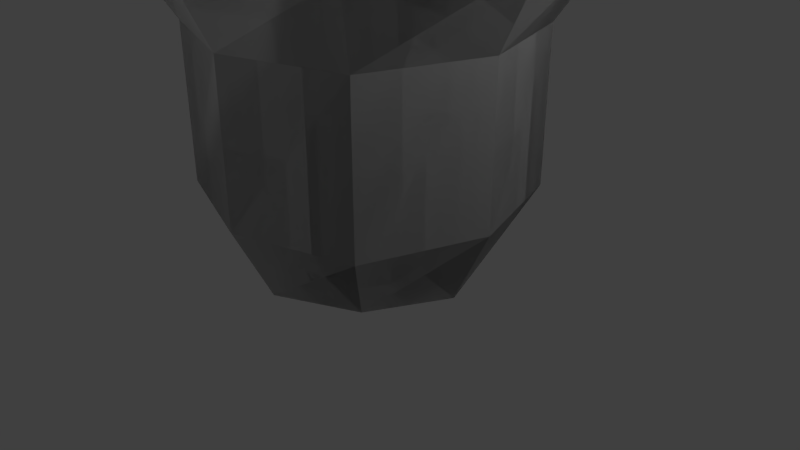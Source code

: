 # Source: fountain.blend  (saved by Blender 2.79.0; exported with 4.5.12 LTS)
import bpy
from mathutils import Matrix  # noqa: F401  (used for matrix-valued properties, if any)

bpy.ops.wm.read_factory_settings(use_empty=True)
scene = bpy.context.scene
scene.name = 'Scene'

# ---- collections
col_collection_1 = bpy.data.collections.new('Collection 1'); scene.collection.children.link(col_collection_1)

# ---- materials (node trees are filled in below, after node groups)
mat_material = bpy.data.materials.new('Material')
mat_material.alpha_threshold = 0.0
mat_material.use_transparent_shadow = False
mat_material.roughness = 0.5
mat_material.line_color = (0.0, 0.0, 0.0, 1.0)

# ---- material node trees

# ---- world
world_world = bpy.data.worlds.new('World'); scene.world = world_world
world_world.color = (0.05088, 0.05088, 0.05088)
world_world.use_sun_shadow = False
world_world.sun_shadow_jitter_overblur = 0.0
world_world.cycles.sampling_method = 'MANUAL'

# ---- cameras
cam_camera = bpy.data.cameras.new('Camera')
cam_camera.clip_end = 100.0
cam_camera.lens = 35.0
cam_camera.sensor_width = 32.0
cam_camera.sensor_height = 18.0
cam_camera.ortho_scale = 7.314
cam_camera.dof.focus_distance = 0.0
cam_camera.dof.aperture_fstop = 128.0

# ---- lights
light_lamp = bpy.data.lights.new('Lamp', 'POINT')
light_lamp.transmission_factor = 0.0
light_lamp.cutoff_distance = 30.0
light_lamp.energy = 100.0
light_lamp.shadow_buffer_clip_start = 1.001
light_lamp.shadow_soft_size = 0.1
light_lamp.shadow_maximum_resolution = 0.006
light_lamp.use_absolute_resolution = True

# ---- meshes
me_cube = bpy.data.meshes.new('Cube')
me_cube.from_pydata([(1.0, -1.0, 0.0), (1.0, 1.0, 0.0), (-1.0, 1.0, 0.0), (-1.0, -1.0, 0.0), (0.0, -1.5, 0.0), (-1.5, 0.0, 0.0), (0.0, 1.5, 0.0), (1.5, 0.0, 0.0), (0.0, 2.0, 1.0), (-1.5, 1.5, 1.0), (-2.0, 0.0, 1.0), (-1.5, -1.5, 1.0), (0.0, -2.0, 1.0), (1.5, -1.5, 1.0), (2.0, 0.0, 1.0), (1.5, 1.5, 1.0), (0.0, 2.0, 1.0), (-1.5, 1.5, 1.0), (-2.0, 0.0, 1.0), (-1.5, -1.5, 1.0), (0.0, -2.0, 1.0), (1.5, -1.5, 1.0), (2.0, 0.0, 1.0), (1.5, 1.5, 1.0), (0.0, 2.0, 3.0), (-1.5, 1.5, 3.0), (-2.0, 0.0, 3.0), (-1.5, -1.5, 3.0), (0.0, -2.0, 3.0), (1.5, -1.5, 3.0), (2.0, 0.0, 3.0), (1.5, 1.5, 3.0), (-2.0, 2.0, 4.0), (-2.5, 0.0, 4.0), (-2.0, -2.0, 4.0), (0.0, -2.5, 4.0), (2.0, -2.0, 4.0), (2.5, 0.0, 4.0), (2.0, 2.0, 4.0), (0.0, 2.5, 4.0), (-2.006, 2.0, 4.5), (-2.506, -7.611e-05, 4.5), (-2.006, -2.0, 4.5), (-0.005531, -2.5, 4.5), (1.994, -2.0, 4.5), (2.494, -7.611e-05, 4.5), (1.994, 2.0, 4.5), (-0.005531, 2.5, 4.5), (1.0, -1.0, 0.0), (1.0, 1.0, 0.0), (-1.0, 1.0, 0.0), (-1.0, -1.0, 0.0), (0.0, -1.5, 0.0), (-1.5, 0.0, 0.0), (0.0, 1.5, 0.0), (1.5, 0.0, 0.0), (0.0, 2.0, 1.0), (-1.5, 1.5, 1.0), (-2.0, 0.0, 1.0), (-1.5, -1.5, 1.0), (0.0, -2.0, 1.0), (1.5, -1.5, 1.0), (2.0, 0.0, 1.0), (1.5, 1.5, 1.0), (0.0, 2.0, 1.0), (-1.5, 1.5, 1.0), (-2.0, 0.0, 1.0), (-1.5, -1.5, 1.0), (0.0, -2.0, 1.0), (1.5, -1.5, 1.0), (2.0, 0.0, 1.0), (1.5, 1.5, 1.0), (0.0, 2.0, 3.0), (-1.5, 1.5, 3.0), (-2.0, 0.0, 3.0), (-1.5, -1.5, 3.0), (0.0, -2.0, 3.0), (1.5, -1.5, 3.0), (2.0, 0.0, 3.0), (1.5, 1.5, 3.0), (-2.0, 2.0, 4.0), (-2.5, 0.0, 4.0), (-2.0, -2.0, 4.0), (0.0, -2.5, 4.0), (2.0, -2.0, 4.0), (2.5, 0.0, 4.0), (2.0, 2.0, 4.0), (0.0, 2.5, 4.0), (-2.006, 2.0, 4.5), (-2.506, -7.611e-05, 4.5), (-2.006, -2.0, 4.5), (-0.005531, -2.5, 4.5), (1.994, -2.0, 4.5), (2.494, -7.611e-05, 4.5), (1.994, 2.0, 4.5), (-0.005531, 2.5, 4.5), (1.0, -1.0, 0.0), (1.0, 1.0, 0.0), (-1.0, 1.0, 0.0), (-1.0, -1.0, 0.0), (0.0, -1.5, 0.0), (-1.5, 0.0, 0.0), (0.0, 1.5, 0.0), (1.5, 0.0, 0.0), (0.0, 2.0, 1.0), (-1.5, 1.5, 1.0), (-2.0, 0.0, 1.0), (-1.5, -1.5, 1.0), (0.0, -2.0, 1.0), (1.5, -1.5, 1.0), (2.0, 0.0, 1.0), (1.5, 1.5, 1.0), (0.0, 2.0, 1.0), (-1.5, 1.5, 1.0), (-2.0, 0.0, 1.0), (-1.5, -1.5, 1.0), (0.0, -2.0, 1.0), (1.5, -1.5, 1.0), (2.0, 0.0, 1.0), (1.5, 1.5, 1.0), (0.0, 2.0, 3.0), (-1.5, 1.5, 3.0), (-2.0, 0.0, 3.0), (-1.5, -1.5, 3.0), (0.0, -2.0, 3.0), (1.5, -1.5, 3.0), (2.0, 0.0, 3.0), (1.5, 1.5, 3.0), (-2.0, 2.0, 4.0), (-2.5, 0.0, 4.0), (-2.0, -2.0, 4.0), (0.0, -2.5, 4.0), (2.0, -2.0, 4.0), (2.5, 0.0, 4.0), (2.0, 2.0, 4.0), (0.0, 2.5, 4.0), (-2.006, 2.0, 4.5), (-2.506, -7.611e-05, 4.5), (-2.006, -2.0, 4.5), (-0.005531, -2.5, 4.5), (1.994, -2.0, 4.5), (2.494, -7.611e-05, 4.5), (1.994, 2.0, 4.5), (-0.005531, 2.5, 4.5), (1.0, -1.0, 0.0), (1.0, 1.0, 0.0), (-1.0, 1.0, 0.0), (-1.0, -1.0, 0.0), (0.0, -1.5, 0.0), (-1.5, 0.0, 0.0), (0.0, 1.5, 0.0), (1.5, 0.0, 0.0), (0.0, 2.0, 1.0), (-1.5, 1.5, 1.0), (-2.0, 0.0, 1.0), (-1.5, -1.5, 1.0), (0.0, -2.0, 1.0), (1.5, -1.5, 1.0), (2.0, 0.0, 1.0), (1.5, 1.5, 1.0), (0.0, 2.0, 1.0), (-1.5, 1.5, 1.0), (-2.0, 0.0, 1.0), (-1.5, -1.5, 1.0), (0.0, -2.0, 1.0), (1.5, -1.5, 1.0), (2.0, 0.0, 1.0), (1.5, 1.5, 1.0), (0.0, 2.0, 3.0), (-1.5, 1.5, 3.0), (-2.0, 0.0, 3.0), (-1.5, -1.5, 3.0), (0.0, -2.0, 3.0), (1.5, -1.5, 3.0), (2.0, 0.0, 3.0), (1.5, 1.5, 3.0), (-2.0, 2.0, 4.0), (-2.5, 0.0, 4.0), (-2.0, -2.0, 4.0), (0.0, -2.5, 4.0), (2.0, -2.0, 4.0), (2.5, 0.0, 4.0), (2.0, 2.0, 4.0), (0.0, 2.5, 4.0), (-2.006, 2.0, 4.5), (-2.506, -7.611e-05, 4.5), (-2.006, -2.0, 4.5), (-0.005531, -2.5, 4.5), (1.994, -2.0, 4.5), (2.494, -7.611e-05, 4.5), (1.994, 2.0, 4.5), (-0.005531, 2.5, 4.5), (1.0, -1.0, 0.0), (1.0, 1.0, 0.0), (-1.0, 1.0, 0.0), (-1.0, -1.0, 0.0), (0.0, -1.5, 0.0), (-1.5, 0.0, 0.0), (0.0, 1.5, 0.0), (1.5, 0.0, 0.0), (0.0, 2.0, 1.0), (-1.5, 1.5, 1.0), (-2.0, 0.0, 1.0), (-1.5, -1.5, 1.0), (0.0, -2.0, 1.0), (1.5, -1.5, 1.0), (2.0, 0.0, 1.0), (1.5, 1.5, 1.0), (0.0, 2.0, 1.0), (-1.5, 1.5, 1.0), (-2.0, 0.0, 1.0), (-1.5, -1.5, 1.0), (0.0, -2.0, 1.0), (1.5, -1.5, 1.0), (2.0, 0.0, 1.0), (1.5, 1.5, 1.0), (0.0, 2.0, 3.0), (-1.5, 1.5, 3.0), (-2.0, 0.0, 3.0), (-1.5, -1.5, 3.0), (0.0, -2.0, 3.0), (1.5, -1.5, 3.0), (2.0, 0.0, 3.0), (1.5, 1.5, 3.0), (-2.0, 2.0, 4.0), (-2.5, 0.0, 4.0), (-2.0, -2.0, 4.0), (0.0, -2.5, 4.0), (2.0, -2.0, 4.0), (2.5, 0.0, 4.0), (2.0, 2.0, 4.0), (0.0, 2.5, 4.0), (-2.006, 2.0, 4.5), (-2.506, -7.611e-05, 4.5), (-2.006, -2.0, 4.5), (-0.005531, -2.5, 4.5), (1.994, -2.0, 4.5), (2.494, -7.611e-05, 4.5), (1.994, 2.0, 4.5), (-0.005531, 2.5, 4.5), (1.0, -1.0, 0.0), (1.0, 1.0, 0.0), (-1.0, 1.0, 0.0), (-1.0, -1.0, 0.0), (0.0, -1.5, 0.0), (-1.5, 0.0, 0.0), (0.0, 1.5, 0.0), (1.5, 0.0, 0.0), (0.0, 2.0, 1.0), (-1.5, 1.5, 1.0), (-2.0, 0.0, 1.0), (-1.5, -1.5, 1.0), (0.0, -2.0, 1.0), (1.5, -1.5, 1.0), (2.0, 0.0, 1.0), (1.5, 1.5, 1.0), (0.0, 2.0, 1.0), (-1.5, 1.5, 1.0), (-2.0, 0.0, 1.0), (-1.5, -1.5, 1.0), (0.0, -2.0, 1.0), (1.5, -1.5, 1.0), (2.0, 0.0, 1.0), (1.5, 1.5, 1.0), (0.0, 2.0, 3.0), (-1.5, 1.5, 3.0), (-2.0, 0.0, 3.0), (-1.5, -1.5, 3.0), (0.0, -2.0, 3.0), (1.5, -1.5, 3.0), (2.0, 0.0, 3.0), (1.5, 1.5, 3.0), (-2.0, 2.0, 4.0), (-2.5, 0.0, 4.0), (-2.0, -2.0, 4.0), (0.0, -2.5, 4.0), (2.0, -2.0, 4.0), (2.5, 0.0, 4.0), (2.0, 2.0, 4.0), (0.0, 2.5, 4.0), (-2.006, 2.0, 4.5), (-2.506, -7.611e-05, 4.5), (-2.006, -2.0, 4.5), (-0.005531, -2.5, 4.5), (1.994, -2.0, 4.5), (2.494, -7.611e-05, 4.5), (1.994, 2.0, 4.5), (-0.005531, 2.5, 4.5), (1.0, -1.0, 0.0), (1.0, 1.0, 0.0), (-1.0, 1.0, 0.0), (-1.0, -1.0, 0.0), (0.0, -1.5, 0.0), (-1.5, 0.0, 0.0), (0.0, 1.5, 0.0), (1.5, 0.0, 0.0), (0.0, 2.0, 1.0), (-1.5, 1.5, 1.0), (-2.0, 0.0, 1.0), (-1.5, -1.5, 1.0), (0.0, -2.0, 1.0), (1.5, -1.5, 1.0), (2.0, 0.0, 1.0), (1.5, 1.5, 1.0), (0.0, 2.0, 1.0), (-1.5, 1.5, 1.0), (-2.0, 0.0, 1.0), (-1.5, -1.5, 1.0), (0.0, -2.0, 1.0), (1.5, -1.5, 1.0), (2.0, 0.0, 1.0), (1.5, 1.5, 1.0), (0.0, 2.0, 3.0), (-1.5, 1.5, 3.0), (-2.0, 0.0, 3.0), (-1.5, -1.5, 3.0), (0.0, -2.0, 3.0), (1.5, -1.5, 3.0), (2.0, 0.0, 3.0), (1.5, 1.5, 3.0), (-2.0, 2.0, 4.0), (-2.5, 0.0, 4.0), (-2.0, -2.0, 4.0), (0.0, -2.5, 4.0), (2.0, -2.0, 4.0), (2.5, 0.0, 4.0), (2.0, 2.0, 4.0), (0.0, 2.5, 4.0), (-2.006, 2.0, 4.5), (-2.506, -7.611e-05, 4.5), (-2.006, -2.0, 4.5), (-0.005531, -2.5, 4.5), (1.994, -2.0, 4.5), (2.494, -7.611e-05, 4.5), (1.994, 2.0, 4.5), (-0.005531, 2.5, 4.5), (1.0, -1.0, 0.0), (1.0, 1.0, 0.0), (-1.0, 1.0, 0.0), (-1.0, -1.0, 0.0), (0.0, -1.5, 0.0), (-1.5, 0.0, 0.0), (0.0, 1.5, 0.0), (1.5, 0.0, 0.0), (0.0, 2.0, 1.0), (-1.5, 1.5, 1.0), (-2.0, 0.0, 1.0), (-1.5, -1.5, 1.0), (0.0, -2.0, 1.0), (1.5, -1.5, 1.0), (2.0, 0.0, 1.0), (1.5, 1.5, 1.0), (0.0, 2.0, 1.0), (-1.5, 1.5, 1.0), (-2.0, 0.0, 1.0), (-1.5, -1.5, 1.0), (0.0, -2.0, 1.0), (1.5, -1.5, 1.0), (2.0, 0.0, 1.0), (1.5, 1.5, 1.0), (0.0, 2.0, 3.0), (-1.5, 1.5, 3.0), (-2.0, 0.0, 3.0), (-1.5, -1.5, 3.0), (0.0, -2.0, 3.0), (1.5, -1.5, 3.0), (2.0, 0.0, 3.0), (1.5, 1.5, 3.0), (-2.0, 2.0, 4.0), (-2.5, 0.0, 4.0), (-2.0, -2.0, 4.0), (0.0, -2.5, 4.0), (2.0, -2.0, 4.0), (2.5, 0.0, 4.0), (2.0, 2.0, 4.0), (0.0, 2.5, 4.0), (-2.006, 2.0, 4.5), (-2.506, -7.611e-05, 4.5), (-2.006, -2.0, 4.5), (-0.005531, -2.5, 4.5), (1.994, -2.0, 4.5), (2.494, -7.611e-05, 4.5), (1.994, 2.0, 4.5), (-0.005531, 2.5, 4.5), (-0.5, -0.5, 5.5), (-0.5, 0.5, 5.5), (0.5, -0.5, 5.5), (0.5, 0.5, 5.5), (0.75, 0.0, 5.5), (-0.75, 0.0, 5.5), (0.0, -0.75, 5.5), (0.0, 0.75, 5.5), (-0.5, -0.5, 5.25), (-0.5, 0.5, 5.25), (0.5, -0.5, 5.25), (0.5, 0.5, 5.25), (0.75, 0.0, 5.25), (-0.75, 0.0, 5.25), (0.0, -0.75, 5.25), (0.0, 0.75, 5.25), (-0.5, -0.5, 5.5), (-0.5, 0.5, 5.5), (0.5, -0.5, 5.5), (0.5, 0.5, 5.5), (0.75, 0.0, 5.5), (-0.75, 0.0, 5.5), (0.0, -0.75, 5.5), (0.0, 0.75, 5.5), (-0.5, -0.5, 5.25), (-0.5, 0.5, 5.25), (0.5, -0.5, 5.25), (0.5, 0.5, 5.25), (0.75, 0.0, 5.25), (-0.75, 0.0, 5.25), (0.0, -0.75, 5.25), (0.0, 0.75, 5.25), (-0.25, 0.0, 5.25), (0.0, 0.25, 5.25), (0.25, 0.0, 5.25), (0.0, -0.25, 5.25), (-0.25, 0.0, 1.0), (0.0, 0.25, 1.0), (0.25, 0.0, 1.0), (0.0, -0.25, 1.0), (-0.25, 0.0, 5.25), (0.0, -0.25, 5.25), (-0.25, 0.0, 1.0), (0.0, -0.25, 1.0), (0.0, 0.25, 5.25), (0.0, 0.25, 1.0), (-0.25, 0.0, 5.25), (-0.25, 0.0, 1.0), (0.25, 0.0, 5.25), (0.25, 0.0, 1.0), (0.0, -0.25, 5.25), (0.0, -0.25, 1.0), (0.0, 0.25, 5.25), (0.0, 0.25, 1.0), (0.25, 0.0, 5.25), (0.25, 0.0, 1.0)], [], [(3, 4, 0, 7, 1, 6, 2, 5), (10, 9, 8, 15, 14, 13, 12, 11), (51, 53, 50, 54, 49, 55, 48, 52), (7, 22, 23, 1), (1, 23, 16, 6), (6, 16, 17, 2), (2, 17, 18, 5), (5, 18, 19, 3), (3, 19, 20, 4), (4, 20, 21, 0), (0, 21, 22, 7), (58, 59, 60, 61, 62, 63, 56, 57), (19, 18, 26, 27), (26, 18, 17, 25), (25, 17, 16, 24), (24, 16, 23, 31), (31, 23, 22, 30), (30, 22, 21, 29), (29, 21, 20, 28), (28, 20, 19, 27), (55, 49, 71, 70), (29, 36, 37, 30), (36, 29, 28, 35), (35, 28, 27, 34), (34, 27, 26, 33), (33, 26, 25, 32), (32, 25, 24, 39), (39, 24, 31, 38), (38, 31, 30, 37), (49, 54, 64, 71), (37, 36, 44, 45), (44, 36, 35, 43), (43, 35, 34, 42), (42, 34, 33, 41), (41, 33, 32, 40), (40, 32, 39, 47), (47, 39, 38, 46), (46, 38, 37, 45), (54, 50, 65, 64), (50, 53, 66, 65), (53, 51, 67, 66), (51, 52, 68, 67), (52, 48, 69, 68), (48, 55, 70, 69), (67, 75, 74, 66), (74, 73, 65, 66), (73, 72, 64, 65), (72, 79, 71, 64), (79, 78, 70, 71), (78, 77, 69, 70), (77, 76, 68, 69), (76, 75, 67, 68), (77, 78, 85, 84), (84, 83, 76, 77), (83, 82, 75, 76), (82, 81, 74, 75), (81, 80, 73, 74), (80, 87, 72, 73), (87, 86, 79, 72), (86, 85, 78, 79), (85, 93, 92, 84), (92, 91, 83, 84), (91, 90, 82, 83), (90, 89, 81, 82), (89, 88, 80, 81), (95, 94, 86, 87), (94, 93, 85, 86), (99, 101, 98, 102, 97, 103, 96, 100), (106, 107, 108, 109, 110, 111, 104, 105), (147, 148, 144, 151, 145, 150, 146, 149), (103, 97, 119, 118), (97, 102, 112, 119), (102, 98, 113, 112), (98, 101, 114, 113), (101, 99, 115, 114), (99, 100, 116, 115), (100, 96, 117, 116), (96, 103, 118, 117), (154, 153, 152, 159, 158, 157, 156, 155), (115, 123, 122, 114), (122, 121, 113, 114), (121, 120, 112, 113), (120, 127, 119, 112), (127, 126, 118, 119), (126, 125, 117, 118), (125, 124, 116, 117), (124, 123, 115, 116), (151, 166, 167, 145), (125, 126, 133, 132), (132, 131, 124, 125), (131, 130, 123, 124), (130, 129, 122, 123), (129, 128, 121, 122), (128, 135, 120, 121), (135, 134, 127, 120), (134, 133, 126, 127), (145, 167, 160, 150), (133, 141, 140, 132), (140, 139, 131, 132), (139, 138, 130, 131), (138, 137, 129, 130), (137, 136, 128, 129), (143, 142, 134, 135), (142, 141, 133, 134), (150, 160, 161, 146), (146, 161, 162, 149), (149, 162, 163, 147), (147, 163, 164, 148), (148, 164, 165, 144), (144, 165, 166, 151), (163, 162, 170, 171), (170, 162, 161, 169), (169, 161, 160, 168), (168, 160, 167, 175), (175, 167, 166, 174), (174, 166, 165, 173), (173, 165, 164, 172), (172, 164, 163, 171), (173, 180, 181, 174), (180, 173, 172, 179), (179, 172, 171, 178), (178, 171, 170, 177), (177, 170, 169, 176), (176, 169, 168, 183), (183, 168, 175, 182), (182, 175, 174, 181), (181, 180, 188, 189), (188, 180, 179, 187), (187, 179, 178, 186), (186, 178, 177, 185), (185, 177, 176, 184), (191, 183, 182, 190), (190, 182, 181, 189), (195, 197, 194, 198, 193, 199, 192, 196), (202, 203, 204, 205, 206, 207, 200, 201), (243, 244, 240, 247, 241, 246, 242, 245), (199, 193, 215, 214), (193, 198, 208, 215), (198, 194, 209, 208), (194, 197, 210, 209), (197, 195, 211, 210), (195, 196, 212, 211), (196, 192, 213, 212), (192, 199, 214, 213), (250, 249, 248, 255, 254, 253, 252, 251), (211, 219, 218, 210), (218, 217, 209, 210), (217, 216, 208, 209), (216, 223, 215, 208), (223, 222, 214, 215), (222, 221, 213, 214), (221, 220, 212, 213), (220, 219, 211, 212), (247, 262, 263, 241), (221, 222, 229, 228), (228, 227, 220, 221), (227, 226, 219, 220), (226, 225, 218, 219), (225, 224, 217, 218), (224, 231, 216, 217), (231, 230, 223, 216), (230, 229, 222, 223), (241, 263, 256, 246), (229, 237, 236, 228), (236, 235, 227, 228), (235, 234, 226, 227), (234, 233, 225, 226), (233, 232, 224, 225), (232, 239, 231, 224), (239, 238, 230, 231), (238, 237, 229, 230), (246, 256, 257, 242), (242, 257, 258, 245), (245, 258, 259, 243), (243, 259, 260, 244), (244, 260, 261, 240), (240, 261, 262, 247), (259, 258, 266, 267), (266, 258, 257, 265), (265, 257, 256, 264), (264, 256, 263, 271), (271, 263, 262, 270), (270, 262, 261, 269), (269, 261, 260, 268), (268, 260, 259, 267), (269, 276, 277, 270), (276, 269, 268, 275), (275, 268, 267, 274), (274, 267, 266, 273), (273, 266, 265, 272), (272, 265, 264, 279), (279, 264, 271, 278), (278, 271, 270, 277), (277, 276, 284, 285), (284, 276, 275, 283), (283, 275, 274, 282), (282, 274, 273, 281), (281, 273, 272, 280), (287, 279, 278, 286), (286, 278, 277, 285), (291, 292, 288, 295, 289, 294, 290, 293), (298, 297, 296, 303, 302, 301, 300, 299), (339, 341, 338, 342, 337, 343, 336, 340), (295, 310, 311, 289), (289, 311, 304, 294), (294, 304, 305, 290), (290, 305, 306, 293), (293, 306, 307, 291), (291, 307, 308, 292), (292, 308, 309, 288), (288, 309, 310, 295), (346, 347, 348, 349, 350, 351, 344, 345), (307, 306, 314, 315), (314, 306, 305, 313), (313, 305, 304, 312), (312, 304, 311, 319), (319, 311, 310, 318), (318, 310, 309, 317), (317, 309, 308, 316), (316, 308, 307, 315), (343, 337, 359, 358), (317, 324, 325, 318), (324, 317, 316, 323), (323, 316, 315, 322), (322, 315, 314, 321), (321, 314, 313, 320), (320, 313, 312, 327), (327, 312, 319, 326), (326, 319, 318, 325), (337, 342, 352, 359), (325, 324, 332, 333), (332, 324, 323, 331), (331, 323, 322, 330), (330, 322, 321, 329), (329, 321, 320, 328), (335, 327, 326, 334), (334, 326, 325, 333), (342, 338, 353, 352), (338, 341, 354, 353), (341, 339, 355, 354), (339, 340, 356, 355), (340, 336, 357, 356), (336, 343, 358, 357), (355, 363, 362, 354), (362, 361, 353, 354), (361, 360, 352, 353), (360, 367, 359, 352), (367, 366, 358, 359), (366, 365, 357, 358), (365, 364, 356, 357), (364, 363, 355, 356), (365, 366, 373, 372), (372, 371, 364, 365), (371, 370, 363, 364), (370, 369, 362, 363), (369, 368, 361, 362), (368, 375, 360, 361), (375, 374, 367, 360), (374, 373, 366, 367), (373, 381, 380, 372), (380, 379, 371, 372), (379, 378, 370, 371), (378, 377, 369, 370), (377, 376, 368, 369), (383, 382, 374, 375), (382, 381, 373, 374), (386, 388, 387, 391, 385, 389, 384, 390), (394, 396, 395, 399, 393, 397, 392, 398), (388, 386, 394, 396), (386, 390, 398, 394), (390, 384, 392, 398), (384, 389, 397, 392), (389, 385, 393, 397), (385, 391, 399, 393), (391, 387, 395, 399), (387, 388, 396, 395), (402, 406, 400, 405, 401, 407, 403, 404), (410, 414, 408, 413, 409, 415, 411, 412), (404, 412, 410, 402), (402, 410, 414, 406), (406, 414, 408, 400), (401, 409, 415, 407), (407, 415, 411, 403), (403, 411, 412, 404), (417, 416, 419, 418), (421, 420, 423, 422), (419, 416, 420, 423), (425, 427, 426, 424), (424, 426, 421, 417), (430, 428, 429, 431), (418, 422, 427, 425), (432, 434, 435, 433), (429, 428, 432, 433), (437, 439, 438, 436)])
me_cube.materials.append(mat_material)
me_cube.use_remesh_preserve_volume = False
me_cube.use_remesh_preserve_attributes = False
me_cube.use_mirror_vertex_groups = False
me_cube.update()

# ---- objects
ob_cube = bpy.data.objects.new('Cube', me_cube)
ob_lamp = bpy.data.objects.new('Lamp', light_lamp)
ob_camera = bpy.data.objects.new('Camera', cam_camera)

# ---- transforms, parenting, visibility, modifiers, constraints
ob_cube.location = (0.0, 0.0, 0.0)
ob_cube.lock_rotations_4d = False
ob_cube.empty_display_type = 'ARROWS'
ob_cube.lineart.crease_threshold = 0.0
ob_lamp.location = (4.076, 1.005, 5.904)
ob_lamp.rotation_euler = (0.6503, 0.05522, 1.866)
ob_lamp.lock_rotations_4d = False
ob_lamp.empty_display_type = 'ARROWS'
ob_lamp.color = (0.0, 0.0, 0.0, 0.0)
ob_lamp.lineart.crease_threshold = 0.0
ob_camera.location = (7.481, -6.508, 5.344)
ob_camera.rotation_euler = (1.109, 0.0, 0.8149)
ob_camera.lock_rotations_4d = False
ob_camera.empty_display_type = 'ARROWS'
ob_camera.color = (0.0, 0.0, 0.0, 0.0)
ob_camera.display_type = 'WIRE'
ob_camera.lineart.crease_threshold = 0.0

# ---- collection membership
col_collection_1.objects.link(ob_cube)
col_collection_1.objects.link(ob_lamp)
col_collection_1.objects.link(ob_camera)

# ---- scene / render settings (as saved in the file)
scene.camera = ob_camera
scene.frame_start = 1; scene.frame_end = 250; scene.frame_set(1)
scene.render.engine = 'BLENDER_EEVEE_NEXT'
scene.render.resolution_percentage = 50
scene.render.dither_intensity = 0.0
scene.cycles.use_denoising = False
scene.cycles.samples = 128
scene.cycles.sampling_pattern = 'TABULATED_SOBOL'
scene.cycles.use_adaptive_sampling = False
scene.cycles.use_light_tree = False
scene.cycles.blur_glossy = 0.0
scene.cycles.sample_clamp_indirect = 0.0
scene.view_settings.view_transform = 'Standard'
bpy.context.view_layer.update()
